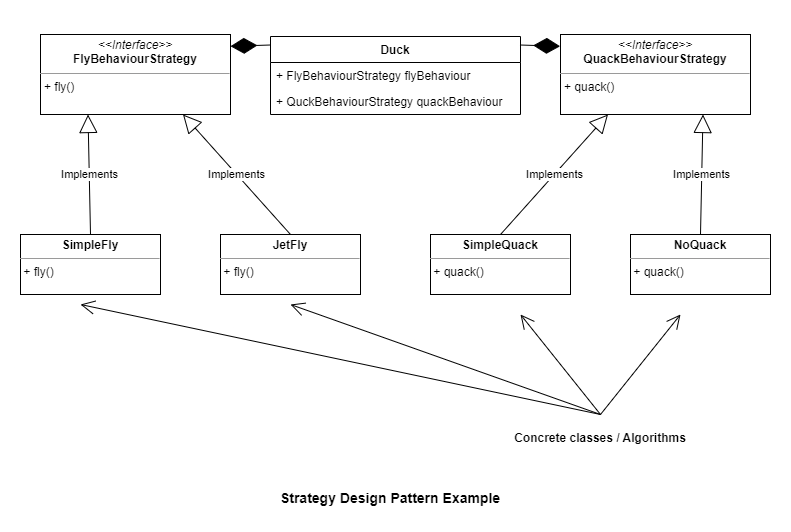

The diagram above was exported from draw.io. Its source (the exported page's mxGraphModel, read from the mxfile embedded in the PNG):
<mxGraphModel dx="1422" dy="798" grid="1" gridSize="10" guides="1" tooltips="1" connect="1" arrows="1" fold="1" page="1" pageScale="1" pageWidth="850" pageHeight="1100" math="0" shadow="0">
  <root>
    <mxCell id="0" />
    <mxCell id="1" parent="0" />
    <mxCell id="IcDwHhL-iWx9Fhmnii5s-1" value="Duck" style="swimlane;fontStyle=1;childLayout=stackLayout;horizontal=1;startSize=26;fillColor=none;horizontalStack=0;resizeParent=1;resizeParentMax=0;resizeLast=0;collapsible=1;marginBottom=0;" parent="1" vertex="1">
      <mxGeometry x="290" y="252" width="250" height="78" as="geometry" />
    </mxCell>
    <mxCell id="IcDwHhL-iWx9Fhmnii5s-2" value="+ FlyBehaviourStrategy flyBehaviour" style="text;strokeColor=none;fillColor=none;align=left;verticalAlign=top;spacingLeft=4;spacingRight=4;overflow=hidden;rotatable=0;points=[[0,0.5],[1,0.5]];portConstraint=eastwest;" parent="IcDwHhL-iWx9Fhmnii5s-1" vertex="1">
      <mxGeometry y="26" width="250" height="26" as="geometry" />
    </mxCell>
    <mxCell id="IcDwHhL-iWx9Fhmnii5s-3" value="+ QuckBehaviourStrategy quackBehaviour" style="text;strokeColor=none;fillColor=none;align=left;verticalAlign=top;spacingLeft=4;spacingRight=4;overflow=hidden;rotatable=0;points=[[0,0.5],[1,0.5]];portConstraint=eastwest;" parent="IcDwHhL-iWx9Fhmnii5s-1" vertex="1">
      <mxGeometry y="52" width="250" height="26" as="geometry" />
    </mxCell>
    <mxCell id="IcDwHhL-iWx9Fhmnii5s-5" value="&lt;p style=&quot;margin: 0px ; margin-top: 4px ; text-align: center&quot;&gt;&lt;i&gt;&amp;lt;&amp;lt;Interface&amp;gt;&amp;gt;&lt;/i&gt;&lt;br&gt;&lt;b&gt;QuackBehaviourStrategy&lt;/b&gt;&lt;/p&gt;&lt;hr size=&quot;1&quot;&gt;&lt;p style=&quot;margin: 0px ; margin-left: 4px&quot;&gt;&lt;span&gt;+ quack()&lt;br&gt;&lt;/span&gt;&lt;/p&gt;" style="verticalAlign=top;align=left;overflow=fill;fontSize=12;fontFamily=Helvetica;html=1;" parent="1" vertex="1">
      <mxGeometry x="580" y="250" width="190" height="80" as="geometry" />
    </mxCell>
    <mxCell id="IcDwHhL-iWx9Fhmnii5s-6" value="&lt;p style=&quot;margin: 0px ; margin-top: 4px ; text-align: center&quot;&gt;&lt;i&gt;&amp;lt;&amp;lt;Interface&amp;gt;&amp;gt;&lt;/i&gt;&lt;br&gt;&lt;b&gt;FlyBehaviourStrategy&lt;/b&gt;&lt;/p&gt;&lt;hr size=&quot;1&quot;&gt;&lt;p style=&quot;margin: 0px ; margin-left: 4px&quot;&gt;+ fly()&lt;/p&gt;" style="verticalAlign=top;align=left;overflow=fill;fontSize=12;fontFamily=Helvetica;html=1;" parent="1" vertex="1">
      <mxGeometry x="60" y="250" width="190" height="80" as="geometry" />
    </mxCell>
    <mxCell id="IcDwHhL-iWx9Fhmnii5s-9" value="&lt;p style=&quot;margin: 0px ; margin-top: 4px ; text-align: center&quot;&gt;&lt;b&gt;SimpleQuack&lt;/b&gt;&lt;/p&gt;&lt;hr size=&quot;1&quot;&gt;&lt;div style=&quot;height: 2px&quot;&gt;&amp;nbsp;+ quack()&lt;/div&gt;" style="verticalAlign=top;align=left;overflow=fill;fontSize=12;fontFamily=Helvetica;html=1;" parent="1" vertex="1">
      <mxGeometry x="450" y="450" width="140" height="60" as="geometry" />
    </mxCell>
    <mxCell id="IcDwHhL-iWx9Fhmnii5s-10" value="&lt;p style=&quot;margin: 0px ; margin-top: 4px ; text-align: center&quot;&gt;&lt;b&gt;NoQuack&lt;/b&gt;&lt;/p&gt;&lt;hr size=&quot;1&quot;&gt;&lt;div style=&quot;height: 2px&quot;&gt;&amp;nbsp;+ quack()&lt;/div&gt;" style="verticalAlign=top;align=left;overflow=fill;fontSize=12;fontFamily=Helvetica;html=1;" parent="1" vertex="1">
      <mxGeometry x="650" y="450" width="140" height="60" as="geometry" />
    </mxCell>
    <mxCell id="IcDwHhL-iWx9Fhmnii5s-11" value="&lt;p style=&quot;margin: 0px ; margin-top: 4px ; text-align: center&quot;&gt;&lt;b&gt;JetFly&lt;/b&gt;&lt;/p&gt;&lt;hr size=&quot;1&quot;&gt;&lt;div style=&quot;height: 2px&quot;&gt;&amp;nbsp;+ fly()&lt;/div&gt;" style="verticalAlign=top;align=left;overflow=fill;fontSize=12;fontFamily=Helvetica;html=1;" parent="1" vertex="1">
      <mxGeometry x="240" y="450" width="140" height="60" as="geometry" />
    </mxCell>
    <mxCell id="IcDwHhL-iWx9Fhmnii5s-12" value="&lt;p style=&quot;margin: 0px ; margin-top: 4px ; text-align: center&quot;&gt;&lt;b&gt;SimpleFly&lt;/b&gt;&lt;/p&gt;&lt;hr size=&quot;1&quot;&gt;&lt;div style=&quot;height: 2px&quot;&gt;&amp;nbsp;+ fly()&lt;/div&gt;" style="verticalAlign=top;align=left;overflow=fill;fontSize=12;fontFamily=Helvetica;html=1;" parent="1" vertex="1">
      <mxGeometry x="40" y="450" width="140" height="60" as="geometry" />
    </mxCell>
    <mxCell id="IcDwHhL-iWx9Fhmnii5s-14" value="" style="endArrow=diamondThin;endFill=1;endSize=24;html=1;rounded=0;exitX=0;exitY=0.109;exitDx=0;exitDy=0;exitPerimeter=0;entryX=1;entryY=0.147;entryDx=0;entryDy=0;entryPerimeter=0;" parent="1" source="IcDwHhL-iWx9Fhmnii5s-1" target="IcDwHhL-iWx9Fhmnii5s-6" edge="1">
      <mxGeometry width="160" relative="1" as="geometry">
        <mxPoint x="320" y="390" as="sourcePoint" />
        <mxPoint x="480" y="390" as="targetPoint" />
      </mxGeometry>
    </mxCell>
    <mxCell id="IcDwHhL-iWx9Fhmnii5s-15" value="" style="endArrow=diamondThin;endFill=1;endSize=24;html=1;rounded=0;entryX=-0.002;entryY=0.147;entryDx=0;entryDy=0;entryPerimeter=0;exitX=0.998;exitY=0.109;exitDx=0;exitDy=0;exitPerimeter=0;" parent="1" source="IcDwHhL-iWx9Fhmnii5s-1" target="IcDwHhL-iWx9Fhmnii5s-5" edge="1">
      <mxGeometry width="160" relative="1" as="geometry">
        <mxPoint x="482" y="262" as="sourcePoint" />
        <mxPoint x="490" y="400" as="targetPoint" />
      </mxGeometry>
    </mxCell>
    <mxCell id="IcDwHhL-iWx9Fhmnii5s-16" value="Implements" style="endArrow=block;endSize=16;endFill=0;html=1;rounded=0;exitX=0.5;exitY=0;exitDx=0;exitDy=0;entryX=0.75;entryY=1;entryDx=0;entryDy=0;" parent="1" source="IcDwHhL-iWx9Fhmnii5s-10" target="IcDwHhL-iWx9Fhmnii5s-5" edge="1">
      <mxGeometry width="160" relative="1" as="geometry">
        <mxPoint x="220" y="310" as="sourcePoint" />
        <mxPoint x="380" y="310" as="targetPoint" />
      </mxGeometry>
    </mxCell>
    <mxCell id="IcDwHhL-iWx9Fhmnii5s-17" value="Implements" style="endArrow=block;endSize=16;endFill=0;html=1;rounded=0;exitX=0.5;exitY=0;exitDx=0;exitDy=0;entryX=0.25;entryY=1;entryDx=0;entryDy=0;" parent="1" source="IcDwHhL-iWx9Fhmnii5s-9" target="IcDwHhL-iWx9Fhmnii5s-5" edge="1">
      <mxGeometry width="160" relative="1" as="geometry">
        <mxPoint x="730" y="460" as="sourcePoint" />
        <mxPoint x="732.5" y="340" as="targetPoint" />
      </mxGeometry>
    </mxCell>
    <mxCell id="IcDwHhL-iWx9Fhmnii5s-18" value="Implements" style="endArrow=block;endSize=16;endFill=0;html=1;rounded=0;exitX=0.5;exitY=0;exitDx=0;exitDy=0;entryX=0.75;entryY=1;entryDx=0;entryDy=0;" parent="1" source="IcDwHhL-iWx9Fhmnii5s-11" target="IcDwHhL-iWx9Fhmnii5s-6" edge="1">
      <mxGeometry width="160" relative="1" as="geometry">
        <mxPoint x="300" y="420" as="sourcePoint" />
        <mxPoint x="260" y="320" as="targetPoint" />
      </mxGeometry>
    </mxCell>
    <mxCell id="IcDwHhL-iWx9Fhmnii5s-19" value="Implements" style="endArrow=block;endSize=16;endFill=0;html=1;rounded=0;exitX=0.5;exitY=0;exitDx=0;exitDy=0;entryX=0.25;entryY=1;entryDx=0;entryDy=0;" parent="1" source="IcDwHhL-iWx9Fhmnii5s-12" target="IcDwHhL-iWx9Fhmnii5s-6" edge="1">
      <mxGeometry width="160" relative="1" as="geometry">
        <mxPoint x="200" y="460" as="sourcePoint" />
        <mxPoint x="202.5" y="340" as="targetPoint" />
      </mxGeometry>
    </mxCell>
    <mxCell id="IcDwHhL-iWx9Fhmnii5s-20" value="" style="endArrow=open;endFill=1;endSize=12;html=1;rounded=0;" parent="1" edge="1">
      <mxGeometry width="160" relative="1" as="geometry">
        <mxPoint x="620" y="630" as="sourcePoint" />
        <mxPoint x="700" y="530" as="targetPoint" />
      </mxGeometry>
    </mxCell>
    <mxCell id="IcDwHhL-iWx9Fhmnii5s-21" value="" style="endArrow=open;endFill=1;endSize=12;html=1;rounded=0;" parent="1" edge="1">
      <mxGeometry width="160" relative="1" as="geometry">
        <mxPoint x="620" y="630" as="sourcePoint" />
        <mxPoint x="540" y="530" as="targetPoint" />
      </mxGeometry>
    </mxCell>
    <mxCell id="IcDwHhL-iWx9Fhmnii5s-22" value="" style="endArrow=open;endFill=1;endSize=12;html=1;rounded=0;" parent="1" edge="1">
      <mxGeometry width="160" relative="1" as="geometry">
        <mxPoint x="620" y="630" as="sourcePoint" />
        <mxPoint x="310" y="520" as="targetPoint" />
      </mxGeometry>
    </mxCell>
    <mxCell id="IcDwHhL-iWx9Fhmnii5s-23" value="" style="endArrow=open;endFill=1;endSize=12;html=1;rounded=0;" parent="1" edge="1">
      <mxGeometry width="160" relative="1" as="geometry">
        <mxPoint x="620" y="630" as="sourcePoint" />
        <mxPoint x="100" y="520" as="targetPoint" />
      </mxGeometry>
    </mxCell>
    <mxCell id="IcDwHhL-iWx9Fhmnii5s-25" value="Concrete classes / Algorithms" style="text;align=center;fontStyle=1;verticalAlign=middle;spacingLeft=3;spacingRight=3;strokeColor=none;rotatable=0;points=[[0,0.5],[1,0.5]];portConstraint=eastwest;" parent="1" vertex="1">
      <mxGeometry x="580" y="640" width="80" height="26" as="geometry" />
    </mxCell>
    <mxCell id="IcDwHhL-iWx9Fhmnii5s-26" value="Strategy Design Pattern Example" style="text;align=center;fontStyle=1;verticalAlign=middle;spacingLeft=3;spacingRight=3;strokeColor=none;rotatable=0;points=[[0,0.5],[1,0.5]];portConstraint=eastwest;fontSize=14;" parent="1" vertex="1">
      <mxGeometry x="370" y="700" width="80" height="26" as="geometry" />
    </mxCell>
  </root>
</mxGraphModel>